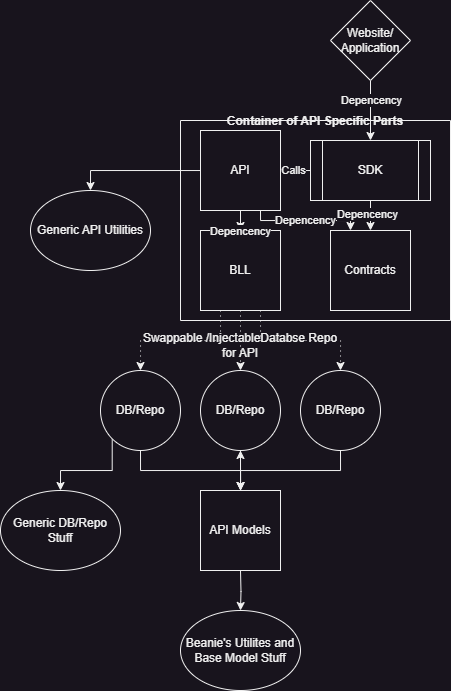

The diagram above was exported from draw.io. Its source (the exported page's mxGraphModel, read from the mxfile embedded in the PNG):
<mxGraphModel dx="627" dy="565" grid="1" gridSize="10" guides="1" tooltips="1" connect="1" arrows="1" fold="1" page="1" pageScale="1" pageWidth="850" pageHeight="1100" math="0" shadow="0">
  <root>
    <mxCell id="0" />
    <mxCell id="1" parent="0" />
    <mxCell id="jv9oliPeF3g9QesXjXGy-32" style="edgeStyle=orthogonalEdgeStyle;rounded=0;orthogonalLoop=1;jettySize=auto;html=1;exitX=0;exitY=1;exitDx=0;exitDy=0;entryX=0.5;entryY=0;entryDx=0;entryDy=0;" edge="1" parent="1" source="jv9oliPeF3g9QesXjXGy-5" target="jv9oliPeF3g9QesXjXGy-31">
      <mxGeometry relative="1" as="geometry" />
    </mxCell>
    <mxCell id="jv9oliPeF3g9QesXjXGy-33" style="edgeStyle=orthogonalEdgeStyle;rounded=0;orthogonalLoop=1;jettySize=auto;html=1;entryX=0.5;entryY=0;entryDx=0;entryDy=0;" edge="1" parent="1" source="jv9oliPeF3g9QesXjXGy-5">
      <mxGeometry relative="1" as="geometry">
        <mxPoint x="390" y="580" as="targetPoint" />
        <Array as="points">
          <mxPoint x="290" y="560" />
          <mxPoint x="390" y="560" />
        </Array>
      </mxGeometry>
    </mxCell>
    <mxCell id="jv9oliPeF3g9QesXjXGy-5" value="DB/Repo" style="ellipse;whiteSpace=wrap;html=1;aspect=fixed;" vertex="1" parent="1">
      <mxGeometry x="250" y="460" width="80" height="80" as="geometry" />
    </mxCell>
    <mxCell id="jv9oliPeF3g9QesXjXGy-13" style="edgeStyle=orthogonalEdgeStyle;rounded=0;orthogonalLoop=1;jettySize=auto;html=1;entryX=0.5;entryY=0;entryDx=0;entryDy=0;" edge="1" parent="1" source="jv9oliPeF3g9QesXjXGy-11" target="jv9oliPeF3g9QesXjXGy-6">
      <mxGeometry relative="1" as="geometry" />
    </mxCell>
    <mxCell id="jv9oliPeF3g9QesXjXGy-15" value="Depencency" style="edgeLabel;html=1;align=center;verticalAlign=middle;resizable=0;points=[];" vertex="1" connectable="0" parent="jv9oliPeF3g9QesXjXGy-13">
      <mxGeometry x="-0.3314" y="1" relative="1" as="geometry">
        <mxPoint as="offset" />
      </mxGeometry>
    </mxCell>
    <mxCell id="jv9oliPeF3g9QesXjXGy-11" value="Website/&lt;div&gt;Application&lt;/div&gt;" style="rhombus;whiteSpace=wrap;html=1;" vertex="1" parent="1">
      <mxGeometry x="480" y="90" width="80" height="80" as="geometry" />
    </mxCell>
    <mxCell id="jv9oliPeF3g9QesXjXGy-20" value="Container of API Specific Parts" style="swimlane;startSize=0;" vertex="1" parent="1">
      <mxGeometry x="330" y="210" width="270" height="200" as="geometry">
        <mxRectangle x="330" y="210" width="50" height="40" as="alternateBounds" />
      </mxGeometry>
    </mxCell>
    <mxCell id="jv9oliPeF3g9QesXjXGy-1" value="API" style="whiteSpace=wrap;html=1;aspect=fixed;" vertex="1" parent="jv9oliPeF3g9QesXjXGy-20">
      <mxGeometry x="20" y="10" width="80" height="80" as="geometry" />
    </mxCell>
    <mxCell id="jv9oliPeF3g9QesXjXGy-3" value="BLL" style="whiteSpace=wrap;html=1;aspect=fixed;" vertex="1" parent="jv9oliPeF3g9QesXjXGy-20">
      <mxGeometry x="20" y="110" width="80" height="80" as="geometry" />
    </mxCell>
    <mxCell id="jv9oliPeF3g9QesXjXGy-8" style="edgeStyle=orthogonalEdgeStyle;rounded=0;orthogonalLoop=1;jettySize=auto;html=1;exitX=0.5;exitY=1;exitDx=0;exitDy=0;entryX=0.5;entryY=0;entryDx=0;entryDy=0;" edge="1" parent="jv9oliPeF3g9QesXjXGy-20" source="jv9oliPeF3g9QesXjXGy-1" target="jv9oliPeF3g9QesXjXGy-3">
      <mxGeometry relative="1" as="geometry" />
    </mxCell>
    <mxCell id="jv9oliPeF3g9QesXjXGy-18" value="Depencency" style="edgeLabel;html=1;align=center;verticalAlign=middle;resizable=0;points=[];" vertex="1" connectable="0" parent="jv9oliPeF3g9QesXjXGy-8">
      <mxGeometry x="0.0143" y="-1" relative="1" as="geometry">
        <mxPoint x="1" y="10" as="offset" />
      </mxGeometry>
    </mxCell>
    <mxCell id="jv9oliPeF3g9QesXjXGy-2" value="Contracts" style="whiteSpace=wrap;html=1;aspect=fixed;" vertex="1" parent="jv9oliPeF3g9QesXjXGy-20">
      <mxGeometry x="150" y="110" width="80" height="80" as="geometry" />
    </mxCell>
    <mxCell id="jv9oliPeF3g9QesXjXGy-9" style="edgeStyle=orthogonalEdgeStyle;rounded=0;orthogonalLoop=1;jettySize=auto;html=1;exitX=0.75;exitY=1;exitDx=0;exitDy=0;entryX=0.25;entryY=0;entryDx=0;entryDy=0;" edge="1" parent="jv9oliPeF3g9QesXjXGy-20" source="jv9oliPeF3g9QesXjXGy-1" target="jv9oliPeF3g9QesXjXGy-2">
      <mxGeometry relative="1" as="geometry">
        <Array as="points">
          <mxPoint x="120" y="100" />
          <mxPoint x="260" y="100" />
        </Array>
      </mxGeometry>
    </mxCell>
    <mxCell id="jv9oliPeF3g9QesXjXGy-17" value="Depencency" style="edgeLabel;html=1;align=center;verticalAlign=middle;resizable=0;points=[];" vertex="1" connectable="0" parent="jv9oliPeF3g9QesXjXGy-9">
      <mxGeometry x="-0.002" relative="1" as="geometry">
        <mxPoint as="offset" />
      </mxGeometry>
    </mxCell>
    <mxCell id="jv9oliPeF3g9QesXjXGy-6" value="SDK" style="shape=process;whiteSpace=wrap;html=1;backgroundOutline=1;" vertex="1" parent="jv9oliPeF3g9QesXjXGy-20">
      <mxGeometry x="130" y="20" width="120" height="60" as="geometry" />
    </mxCell>
    <mxCell id="jv9oliPeF3g9QesXjXGy-7" style="edgeStyle=orthogonalEdgeStyle;rounded=0;orthogonalLoop=1;jettySize=auto;html=1;exitX=0.5;exitY=1;exitDx=0;exitDy=0;entryX=0.5;entryY=0;entryDx=0;entryDy=0;" edge="1" parent="jv9oliPeF3g9QesXjXGy-20" source="jv9oliPeF3g9QesXjXGy-6" target="jv9oliPeF3g9QesXjXGy-2">
      <mxGeometry relative="1" as="geometry" />
    </mxCell>
    <mxCell id="jv9oliPeF3g9QesXjXGy-16" value="Depencency" style="edgeLabel;html=1;align=center;verticalAlign=middle;resizable=0;points=[];" vertex="1" connectable="0" parent="jv9oliPeF3g9QesXjXGy-7">
      <mxGeometry x="-0.0824" y="-3" relative="1" as="geometry">
        <mxPoint as="offset" />
      </mxGeometry>
    </mxCell>
    <mxCell id="jv9oliPeF3g9QesXjXGy-12" style="edgeStyle=orthogonalEdgeStyle;rounded=0;orthogonalLoop=1;jettySize=auto;html=1;entryX=1;entryY=0.5;entryDx=0;entryDy=0;dashed=1;dashPattern=8 8;" edge="1" parent="jv9oliPeF3g9QesXjXGy-20" source="jv9oliPeF3g9QesXjXGy-6" target="jv9oliPeF3g9QesXjXGy-1">
      <mxGeometry relative="1" as="geometry" />
    </mxCell>
    <mxCell id="jv9oliPeF3g9QesXjXGy-14" value="Calls" style="edgeLabel;html=1;align=center;verticalAlign=middle;resizable=0;points=[];" vertex="1" connectable="0" parent="jv9oliPeF3g9QesXjXGy-12">
      <mxGeometry x="-0.0748" relative="1" as="geometry">
        <mxPoint as="offset" />
      </mxGeometry>
    </mxCell>
    <mxCell id="jv9oliPeF3g9QesXjXGy-34" style="edgeStyle=orthogonalEdgeStyle;rounded=0;orthogonalLoop=1;jettySize=auto;html=1;exitX=0.5;exitY=1;exitDx=0;exitDy=0;" edge="1" parent="1" source="jv9oliPeF3g9QesXjXGy-25">
      <mxGeometry relative="1" as="geometry">
        <mxPoint x="390.1428571428571" y="580" as="targetPoint" />
      </mxGeometry>
    </mxCell>
    <mxCell id="jv9oliPeF3g9QesXjXGy-25" value="DB/Repo" style="ellipse;whiteSpace=wrap;html=1;aspect=fixed;" vertex="1" parent="1">
      <mxGeometry x="350" y="460" width="80" height="80" as="geometry" />
    </mxCell>
    <mxCell id="jv9oliPeF3g9QesXjXGy-35" style="edgeStyle=orthogonalEdgeStyle;rounded=0;orthogonalLoop=1;jettySize=auto;html=1;entryX=0.5;entryY=0;entryDx=0;entryDy=0;" edge="1" parent="1" source="jv9oliPeF3g9QesXjXGy-26">
      <mxGeometry relative="1" as="geometry">
        <mxPoint x="390" y="580" as="targetPoint" />
        <Array as="points">
          <mxPoint x="490" y="560" />
          <mxPoint x="390" y="560" />
        </Array>
      </mxGeometry>
    </mxCell>
    <mxCell id="jv9oliPeF3g9QesXjXGy-26" value="DB/Repo" style="ellipse;whiteSpace=wrap;html=1;aspect=fixed;" vertex="1" parent="1">
      <mxGeometry x="450" y="460" width="80" height="80" as="geometry" />
    </mxCell>
    <mxCell id="jv9oliPeF3g9QesXjXGy-27" value="Beanie's Utilites and Base Model Stuff" style="ellipse;whiteSpace=wrap;html=1;" vertex="1" parent="1">
      <mxGeometry x="330" y="700" width="120" height="80" as="geometry" />
    </mxCell>
    <mxCell id="jv9oliPeF3g9QesXjXGy-41" style="edgeStyle=orthogonalEdgeStyle;rounded=0;orthogonalLoop=1;jettySize=auto;html=1;entryX=0.5;entryY=0;entryDx=0;entryDy=0;" edge="1" parent="1" target="jv9oliPeF3g9QesXjXGy-27">
      <mxGeometry relative="1" as="geometry">
        <mxPoint x="390" y="660" as="sourcePoint" />
      </mxGeometry>
    </mxCell>
    <mxCell id="jv9oliPeF3g9QesXjXGy-29" value="Generic API Utilities" style="ellipse;whiteSpace=wrap;html=1;" vertex="1" parent="1">
      <mxGeometry x="180" y="280" width="120" height="80" as="geometry" />
    </mxCell>
    <mxCell id="jv9oliPeF3g9QesXjXGy-30" style="edgeStyle=orthogonalEdgeStyle;rounded=0;orthogonalLoop=1;jettySize=auto;html=1;entryX=0.5;entryY=0;entryDx=0;entryDy=0;" edge="1" parent="1" source="jv9oliPeF3g9QesXjXGy-1" target="jv9oliPeF3g9QesXjXGy-29">
      <mxGeometry relative="1" as="geometry" />
    </mxCell>
    <mxCell id="jv9oliPeF3g9QesXjXGy-31" value="Generic DB/Repo Stuff" style="ellipse;whiteSpace=wrap;html=1;" vertex="1" parent="1">
      <mxGeometry x="150" y="580" width="120" height="80" as="geometry" />
    </mxCell>
    <mxCell id="jv9oliPeF3g9QesXjXGy-37" style="edgeStyle=orthogonalEdgeStyle;rounded=0;orthogonalLoop=1;jettySize=auto;html=1;exitX=0.25;exitY=1;exitDx=0;exitDy=0;entryX=0.5;entryY=0;entryDx=0;entryDy=0;dashed=1;dashPattern=1 4;" edge="1" parent="1" source="jv9oliPeF3g9QesXjXGy-3" target="jv9oliPeF3g9QesXjXGy-5">
      <mxGeometry relative="1" as="geometry" />
    </mxCell>
    <mxCell id="jv9oliPeF3g9QesXjXGy-38" style="edgeStyle=orthogonalEdgeStyle;rounded=0;orthogonalLoop=1;jettySize=auto;html=1;exitX=0.5;exitY=1;exitDx=0;exitDy=0;entryX=0.5;entryY=0;entryDx=0;entryDy=0;dashed=1;dashPattern=1 4;" edge="1" parent="1" source="jv9oliPeF3g9QesXjXGy-3" target="jv9oliPeF3g9QesXjXGy-25">
      <mxGeometry relative="1" as="geometry" />
    </mxCell>
    <mxCell id="jv9oliPeF3g9QesXjXGy-39" style="edgeStyle=orthogonalEdgeStyle;rounded=0;orthogonalLoop=1;jettySize=auto;html=1;exitX=0.75;exitY=1;exitDx=0;exitDy=0;entryX=0.5;entryY=0;entryDx=0;entryDy=0;dashed=1;dashPattern=1 4;" edge="1" parent="1" source="jv9oliPeF3g9QesXjXGy-3" target="jv9oliPeF3g9QesXjXGy-26">
      <mxGeometry relative="1" as="geometry" />
    </mxCell>
    <mxCell id="jv9oliPeF3g9QesXjXGy-40" value="Swappable /InjectableDatabse Repo for API" style="text;html=1;align=center;verticalAlign=middle;whiteSpace=wrap;rounded=0;" vertex="1" parent="1">
      <mxGeometry x="290" y="420" width="200" height="30" as="geometry" />
    </mxCell>
    <mxCell id="jv9oliPeF3g9QesXjXGy-43" value="" style="edgeStyle=orthogonalEdgeStyle;rounded=0;orthogonalLoop=1;jettySize=auto;html=1;" edge="1" parent="1" source="jv9oliPeF3g9QesXjXGy-42" target="jv9oliPeF3g9QesXjXGy-25">
      <mxGeometry relative="1" as="geometry" />
    </mxCell>
    <mxCell id="jv9oliPeF3g9QesXjXGy-42" value="API Models" style="whiteSpace=wrap;html=1;aspect=fixed;" vertex="1" parent="1">
      <mxGeometry x="350" y="580" width="80" height="80" as="geometry" />
    </mxCell>
  </root>
</mxGraphModel>